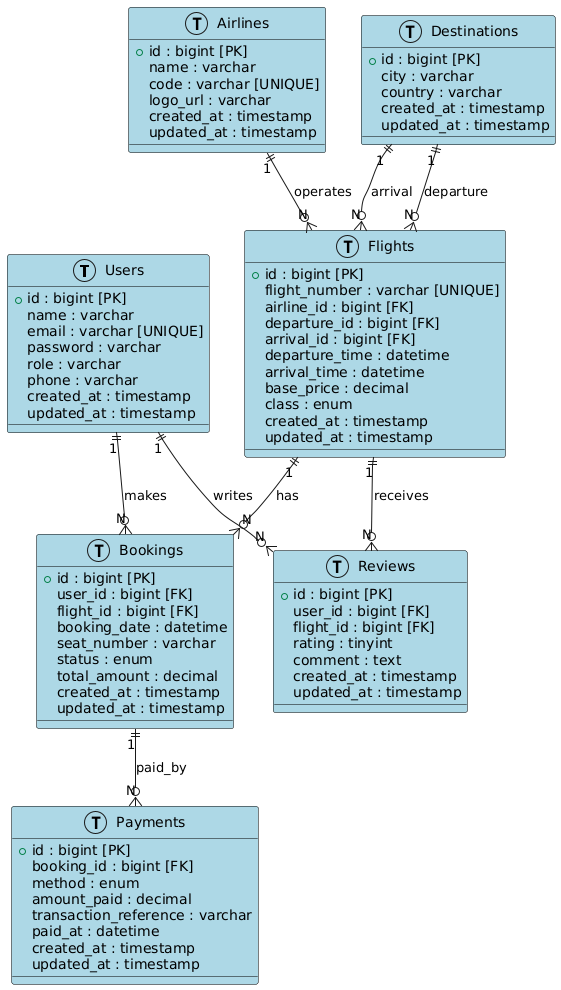

The diagram above was rendered by PlantUML. Its source (embedded in the PNG):
@startuml
!define table(x) class x << (T,#ADD8E6) >>

skinparam class {
    BackgroundColor #ADD8E6
    BorderColor #000000
}

' =====================
' Tables
' =====================

table(Users) {
  + id : bigint [PK]
  name : varchar
  email : varchar [UNIQUE]
  password : varchar
  role : varchar
  phone : varchar
  created_at : timestamp
  updated_at : timestamp
}

table(Airlines) {
  + id : bigint [PK]
  name : varchar
  code : varchar [UNIQUE]
  logo_url : varchar
  created_at : timestamp
  updated_at : timestamp
}

table(Destinations) {
  + id : bigint [PK]
  city : varchar
  country : varchar
  created_at : timestamp
  updated_at : timestamp
}

table(Flights) {
  + id : bigint [PK]
  flight_number : varchar [UNIQUE]
  airline_id : bigint [FK]
  departure_id : bigint [FK]
  arrival_id : bigint [FK]
  departure_time : datetime
  arrival_time : datetime
  base_price : decimal
  class : enum
  created_at : timestamp
  updated_at : timestamp
}

table(Bookings) {
  + id : bigint [PK]
  user_id : bigint [FK]
  flight_id : bigint [FK]
  booking_date : datetime
  seat_number : varchar
  status : enum
  total_amount : decimal
  created_at : timestamp
  updated_at : timestamp
}

table(Payments) {
  + id : bigint [PK]
  booking_id : bigint [FK]
  method : enum
  amount_paid : decimal
  transaction_reference : varchar
  paid_at : datetime
  created_at : timestamp
  updated_at : timestamp
}

table(Reviews) {
  + id : bigint [PK]
  user_id : bigint [FK]
  flight_id : bigint [FK]
  rating : tinyint
  comment : text
  created_at : timestamp
  updated_at : timestamp
}

' =====================
' Relationships (with N near child table, 1 near parent)
' =====================

Users "1" ||--o{ "N" Bookings : makes
Users "1" ||--o{ "N" Reviews : writes
Airlines "1" ||--o{ "N" Flights : operates
Destinations "1" ||--o{ "N" Flights : departure
Destinations "1" ||--o{ "N" Flights : arrival
Flights "1" ||--o{ "N" Bookings : has
Flights "1" ||--o{ "N" Reviews : receives
Bookings "1" ||--o{ "N" Payments : paid_by
@enduml